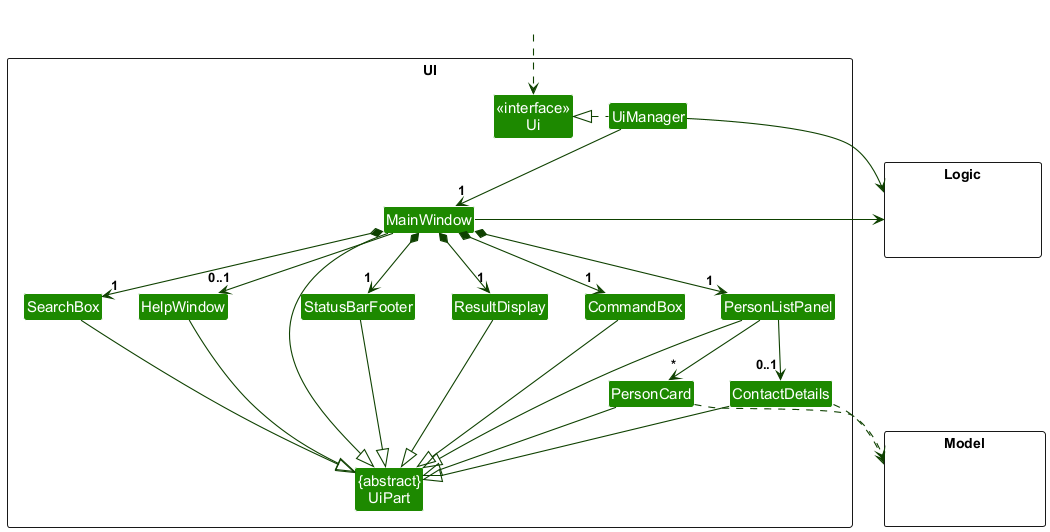

The diagram above was rendered by PlantUML. Its source (embedded in the PNG):
@startuml
!include style.puml
skinparam arrowThickness 1.1
skinparam arrowColor UI_COLOR_T4
skinparam classBackgroundColor UI_COLOR

package UI <<Rectangle>>{
Class "<<interface>>\nUi" as Ui
Class "{abstract}\nUiPart" as UiPart
Class UiManager
Class MainWindow
Class HelpWindow
Class ResultDisplay
Class PersonListPanel
Class PersonCard
Class ContactDetails
Class StatusBarFooter
Class CommandBox
Class SearchBox
}

package Model <<Rectangle>> {
Class HiddenModel #FFFFFF
}

package Logic <<Rectangle>> {
Class HiddenLogic #FFFFFF
}

Class HiddenOutside #FFFFFF
HiddenOutside ..> Ui

UiManager .left.|> Ui
UiManager -down-> "1" MainWindow

MainWindow *-down->  "1" CommandBox
MainWindow *-down->  "1" SearchBox
MainWindow *-down-> "1" ResultDisplay
MainWindow *-down-> "1" PersonListPanel
MainWindow *-down-> "1" StatusBarFooter
MainWindow --> "0..1" HelpWindow

PersonListPanel -down-> "*" PersonCard
PersonListPanel -down-> "0..1" ContactDetails

MainWindow -left-|> UiPart
ContactDetails -down-|> UiPart

ResultDisplay --|> UiPart
CommandBox --|> UiPart
SearchBox --|> UiPart
PersonListPanel --|> UiPart
PersonCard --|> UiPart
StatusBarFooter --|> UiPart
HelpWindow --|> UiPart

PersonCard ..> Model
ContactDetails ..> Model

UiManager -right-> Logic
MainWindow -left-> Logic

PersonListPanel -[hidden]left- HelpWindow
HelpWindow -[hidden]left- SearchBox
SearchBox -[hidden]left- CommandBox
CommandBox -[hidden]left- ResultDisplay
ResultDisplay -[hidden]left- StatusBarFooter

MainWindow -[hidden]-|> UiPart
@enduml